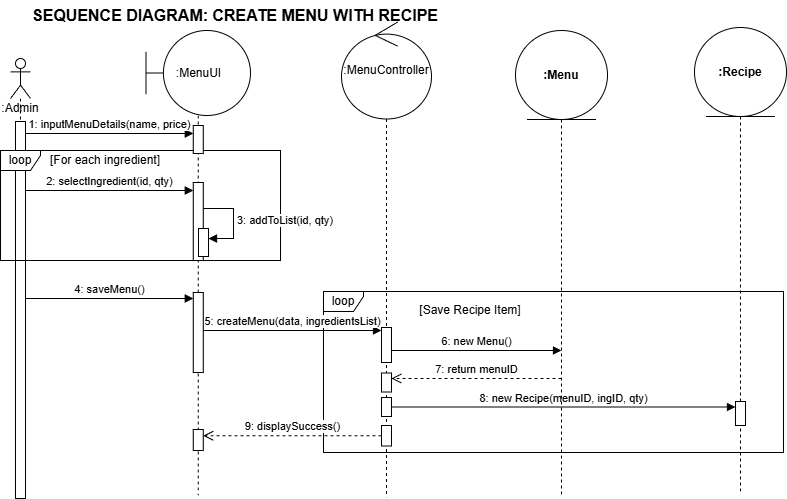

The diagram above was exported from draw.io. Its source (the exported page's mxGraphModel, read from the mxfile embedded in the PNG):
<mxGraphModel dx="827" dy="969" grid="0" gridSize="10" guides="1" tooltips="1" connect="1" arrows="1" fold="1" page="1" pageScale="1" pageWidth="850" pageHeight="1100" math="0" shadow="0">
  <root>
    <mxCell id="0" />
    <mxCell id="1" parent="0" />
    <mxCell id="loop2" parent="1" style="shape=umlFrame;whiteSpace=wrap;html=1;width=40;height=20;" value="loop" vertex="1">
      <mxGeometry height="161" width="460" x="353" y="311" as="geometry" />
    </mxCell>
    <mxCell id="title2" parent="1" style="text;html=1;strokeColor=none;fillColor=none;align=center;verticalAlign=middle;whiteSpace=wrap;rounded=0;fontStyle=1;fontSize=16;" value="SEQUENCE DIAGRAM: CREATE MENU WITH RECIPE" vertex="1">
      <mxGeometry height="30" width="450" x="40" y="20" as="geometry" />
    </mxCell>
    <mxCell id="seq1" parent="1" style="shape=umlLifeline;participant=umlActor;perimeter=lifelinePerimeter;whiteSpace=wrap;html=1;container=1;collapsible=0;recursiveResize=0;verticalAlign=top;spacingTop=36;outlineConnect=0;" value=":Admin" vertex="1">
      <mxGeometry height="437" width="20" x="40" y="78" as="geometry" />
    </mxCell>
    <mxCell id="MLtpdXep2Wh8ms4REdLa-9" parent="seq1" style="html=1;points=[[0,0,0,0,5],[0,1,0,0,-5],[1,0,0,0,5],[1,1,0,0,-5]];perimeter=orthogonalPerimeter;outlineConnect=0;targetShapes=umlLifeline;portConstraint=eastwest;newEdgeStyle={&quot;curved&quot;:0,&quot;rounded&quot;:0};" value="" vertex="1">
      <mxGeometry height="377" width="10" x="5" y="63" as="geometry" />
    </mxCell>
    <mxCell id="loop1" parent="1" style="shape=umlFrame;whiteSpace=wrap;html=1;width=40;height=20;" value="loop" vertex="1">
      <mxGeometry height="110" width="280" x="30" y="170" as="geometry" />
    </mxCell>
    <mxCell id="loopText" parent="1" style="text;html=1;strokeColor=none;fillColor=none;align=center;verticalAlign=middle;whiteSpace=wrap;rounded=0;" value="[For each ingredient]" vertex="1">
      <mxGeometry height="20" width="130" x="70" y="170" as="geometry" />
    </mxCell>
    <mxCell id="msg2" edge="1" parent="1" source="MLtpdXep2Wh8ms4REdLa-9" style="html=1;verticalAlign=bottom;endArrow=block;rounded=0;" target="MLtpdXep2Wh8ms4REdLa-11" value="2: selectIngredient(id, qty)">
      <mxGeometry relative="1" width="80" as="geometry">
        <Array as="points">
          <mxPoint x="110" y="210" />
        </Array>
        <mxPoint x="60" y="210" as="sourcePoint" />
        <mxPoint x="229.5" y="210" as="targetPoint" />
      </mxGeometry>
    </mxCell>
    <mxCell id="msg4" edge="1" parent="1" source="MLtpdXep2Wh8ms4REdLa-9" style="html=1;verticalAlign=bottom;endArrow=block;rounded=0;" target="MLtpdXep2Wh8ms4REdLa-16" value="4: saveMenu()">
      <mxGeometry relative="1" width="80" as="geometry">
        <Array as="points">
          <mxPoint x="96" y="318" />
        </Array>
        <mxPoint x="60" y="320" as="sourcePoint" />
        <mxPoint x="229.5" y="320" as="targetPoint" />
      </mxGeometry>
    </mxCell>
    <mxCell id="msg5" edge="1" parent="1" source="MLtpdXep2Wh8ms4REdLa-16" style="html=1;verticalAlign=bottom;endArrow=block;rounded=0;" target="MLtpdXep2Wh8ms4REdLa-17" value="5: createMenu(data, ingredientsList)">
      <mxGeometry relative="1" width="80" as="geometry">
        <Array as="points">
          <mxPoint x="270" y="350" />
        </Array>
        <mxPoint x="229.5" y="350" as="sourcePoint" />
        <mxPoint x="419" y="350" as="targetPoint" />
      </mxGeometry>
    </mxCell>
    <mxCell id="msg6" edge="1" parent="1" source="MLtpdXep2Wh8ms4REdLa-17" style="html=1;verticalAlign=bottom;endArrow=block;rounded=0;" value="6: new Menu()">
      <mxGeometry relative="1" width="80" as="geometry">
        <Array as="points">
          <mxPoint x="431.5" y="370" />
        </Array>
        <mxPoint x="416" y="370" as="sourcePoint" />
        <mxPoint x="591" y="370" as="targetPoint" />
      </mxGeometry>
    </mxCell>
    <mxCell id="msg8" edge="1" parent="1" source="MLtpdXep2Wh8ms4REdLa-21" style="html=1;verticalAlign=bottom;endArrow=block;rounded=0;" target="MLtpdXep2Wh8ms4REdLa-23" value="8: new Recipe(menuID, ingID, qty)">
      <mxGeometry relative="1" width="80" as="geometry">
        <mxPoint x="415" y="425" as="sourcePoint" />
        <mxPoint x="770" y="425" as="targetPoint" />
      </mxGeometry>
    </mxCell>
    <mxCell id="msg9" edge="1" parent="1" source="MLtpdXep2Wh8ms4REdLa-20" style="html=1;verticalAlign=bottom;endArrow=open;dashed=1;endSize=8;rounded=0;" target="MLtpdXep2Wh8ms4REdLa-19" value="9: displaySuccess()">
      <mxGeometry relative="1" width="80" as="geometry">
        <mxPoint x="413" y="455" as="sourcePoint" />
        <mxPoint x="228" y="455" as="targetPoint" />
      </mxGeometry>
    </mxCell>
    <mxCell id="MLtpdXep2Wh8ms4REdLa-4" parent="1" style="shape=umlLifeline;perimeter=lifelinePerimeter;whiteSpace=wrap;html=1;container=1;dropTarget=0;collapsible=0;recursiveResize=0;outlineConnect=0;portConstraint=eastwest;newEdgeStyle={&quot;curved&quot;:0,&quot;rounded&quot;:0};participant=umlEntity;size=89;" value="&lt;span style=&quot;font-weight: 700;&quot;&gt;:Menu&lt;/span&gt;" vertex="1">
      <mxGeometry height="464" width="92" x="545" y="50" as="geometry" />
    </mxCell>
    <mxCell id="MLtpdXep2Wh8ms4REdLa-6" parent="1" style="shape=umlLifeline;perimeter=lifelinePerimeter;whiteSpace=wrap;html=1;container=1;dropTarget=0;collapsible=0;recursiveResize=0;outlineConnect=0;portConstraint=eastwest;newEdgeStyle={&quot;curved&quot;:0,&quot;rounded&quot;:0};participant=umlBoundary;size=85;" value=":MenuUI" vertex="1">
      <mxGeometry height="465" width="104.5" x="175.5" y="50" as="geometry" />
    </mxCell>
    <mxCell id="MLtpdXep2Wh8ms4REdLa-10" parent="MLtpdXep2Wh8ms4REdLa-6" style="html=1;points=[[0,0,0,0,5],[0,1,0,0,-5],[1,0,0,0,5],[1,1,0,0,-5]];perimeter=orthogonalPerimeter;outlineConnect=0;targetShapes=umlLifeline;portConstraint=eastwest;newEdgeStyle={&quot;curved&quot;:0,&quot;rounded&quot;:0};" value="" vertex="1">
      <mxGeometry height="28" width="10" x="47.25" y="95" as="geometry" />
    </mxCell>
    <mxCell id="MLtpdXep2Wh8ms4REdLa-11" parent="MLtpdXep2Wh8ms4REdLa-6" style="html=1;points=[[0,0,0,0,5],[0,1,0,0,-5],[1,0,0,0,5],[1,1,0,0,-5]];perimeter=orthogonalPerimeter;outlineConnect=0;targetShapes=umlLifeline;portConstraint=eastwest;newEdgeStyle={&quot;curved&quot;:0,&quot;rounded&quot;:0};" value="" vertex="1">
      <mxGeometry height="78" width="10" x="47.25" y="152" as="geometry" />
    </mxCell>
    <mxCell id="MLtpdXep2Wh8ms4REdLa-14" parent="MLtpdXep2Wh8ms4REdLa-6" style="html=1;points=[[0,0,0,0,5],[0,1,0,0,-5],[1,0,0,0,5],[1,1,0,0,-5]];perimeter=orthogonalPerimeter;outlineConnect=0;targetShapes=umlLifeline;portConstraint=eastwest;newEdgeStyle={&quot;curved&quot;:0,&quot;rounded&quot;:0};" value="" vertex="1">
      <mxGeometry height="28" width="10" x="52.5" y="198" as="geometry" />
    </mxCell>
    <mxCell id="MLtpdXep2Wh8ms4REdLa-15" edge="1" parent="MLtpdXep2Wh8ms4REdLa-6" style="html=1;align=left;spacingLeft=2;endArrow=block;rounded=0;edgeStyle=orthogonalEdgeStyle;curved=0;rounded=0;" target="MLtpdXep2Wh8ms4REdLa-14" value="&lt;span style=&quot;text-align: center;&quot;&gt;3: addToList(id, qty)&lt;/span&gt;">
      <mxGeometry relative="1" as="geometry">
        <Array as="points">
          <mxPoint x="87.5" y="208" />
        </Array>
        <mxPoint x="57.5" y="178" as="sourcePoint" />
      </mxGeometry>
    </mxCell>
    <mxCell id="MLtpdXep2Wh8ms4REdLa-16" parent="MLtpdXep2Wh8ms4REdLa-6" style="html=1;points=[[0,0,0,0,5],[0,1,0,0,-5],[1,0,0,0,5],[1,1,0,0,-5]];perimeter=orthogonalPerimeter;outlineConnect=0;targetShapes=umlLifeline;portConstraint=eastwest;newEdgeStyle={&quot;curved&quot;:0,&quot;rounded&quot;:0};" value="" vertex="1">
      <mxGeometry height="80" width="10" x="47.25" y="262" as="geometry" />
    </mxCell>
    <mxCell id="MLtpdXep2Wh8ms4REdLa-19" parent="MLtpdXep2Wh8ms4REdLa-6" style="html=1;points=[[0,0,0,0,5],[0,1,0,0,-5],[1,0,0,0,5],[1,1,0,0,-5]];perimeter=orthogonalPerimeter;outlineConnect=0;targetShapes=umlLifeline;portConstraint=eastwest;newEdgeStyle={&quot;curved&quot;:0,&quot;rounded&quot;:0};" value="" vertex="1">
      <mxGeometry height="21" width="10" x="47.25" y="399" as="geometry" />
    </mxCell>
    <mxCell id="msg1" edge="1" parent="1" source="MLtpdXep2Wh8ms4REdLa-9" style="html=1;verticalAlign=bottom;endArrow=block;rounded=0;" target="MLtpdXep2Wh8ms4REdLa-10" value="1: inputMenuDetails(name, price)">
      <mxGeometry relative="1" width="80" as="geometry">
        <Array as="points">
          <mxPoint x="100.5" y="153" />
        </Array>
        <mxPoint x="70" y="153" as="sourcePoint" />
        <mxPoint x="230" y="153" as="targetPoint" />
      </mxGeometry>
    </mxCell>
    <mxCell id="MLtpdXep2Wh8ms4REdLa-5" parent="1" style="shape=umlLifeline;perimeter=lifelinePerimeter;whiteSpace=wrap;html=1;container=1;dropTarget=0;collapsible=0;recursiveResize=0;outlineConnect=0;portConstraint=eastwest;newEdgeStyle={&quot;curved&quot;:0,&quot;rounded&quot;:0};participant=umlControl;size=97;" value=":MenuController" vertex="1">
      <mxGeometry height="475.5" width="90" x="371" y="41.5" as="geometry" />
    </mxCell>
    <mxCell id="MLtpdXep2Wh8ms4REdLa-18" parent="MLtpdXep2Wh8ms4REdLa-5" style="html=1;points=[[0,0,0,0,5],[0,1,0,0,-5],[1,0,0,0,5],[1,1,0,0,-5]];perimeter=orthogonalPerimeter;outlineConnect=0;targetShapes=umlLifeline;portConstraint=eastwest;newEdgeStyle={&quot;curved&quot;:0,&quot;rounded&quot;:0};" value="" vertex="1">
      <mxGeometry height="19" width="10" x="40" y="351" as="geometry" />
    </mxCell>
    <mxCell id="MLtpdXep2Wh8ms4REdLa-20" parent="MLtpdXep2Wh8ms4REdLa-5" style="html=1;points=[[0,0,0,0,5],[0,1,0,0,-5],[1,0,0,0,5],[1,1,0,0,-5]];perimeter=orthogonalPerimeter;outlineConnect=0;targetShapes=umlLifeline;portConstraint=eastwest;newEdgeStyle={&quot;curved&quot;:0,&quot;rounded&quot;:0};" value="" vertex="1">
      <mxGeometry height="20.5" width="10" x="40" y="403.5" as="geometry" />
    </mxCell>
    <mxCell id="MLtpdXep2Wh8ms4REdLa-21" parent="MLtpdXep2Wh8ms4REdLa-5" style="html=1;points=[[0,0,0,0,5],[0,1,0,0,-5],[1,0,0,0,5],[1,1,0,0,-5]];perimeter=orthogonalPerimeter;outlineConnect=0;targetShapes=umlLifeline;portConstraint=eastwest;newEdgeStyle={&quot;curved&quot;:0,&quot;rounded&quot;:0};" value="" vertex="1">
      <mxGeometry height="19" width="10" x="40" y="375.5" as="geometry" />
    </mxCell>
    <mxCell id="msg7" edge="1" parent="1" style="html=1;verticalAlign=bottom;endArrow=open;dashed=1;endSize=8;rounded=0;" target="MLtpdXep2Wh8ms4REdLa-18" value="7: return menuID">
      <mxGeometry relative="1" width="80" as="geometry">
        <mxPoint x="591" y="398" as="sourcePoint" />
        <mxPoint x="416" y="398" as="targetPoint" />
      </mxGeometry>
    </mxCell>
    <mxCell id="loopText2" parent="1" style="text;html=1;strokeColor=none;fillColor=none;align=center;verticalAlign=middle;whiteSpace=wrap;rounded=0;" value="[Save Recipe Item]" vertex="1">
      <mxGeometry height="20" width="130" x="435" y="320" as="geometry" />
    </mxCell>
    <mxCell id="MLtpdXep2Wh8ms4REdLa-8" parent="1" style="shape=umlLifeline;perimeter=lifelinePerimeter;whiteSpace=wrap;html=1;container=1;dropTarget=0;collapsible=0;recursiveResize=0;outlineConnect=0;portConstraint=eastwest;newEdgeStyle={&quot;curved&quot;:0,&quot;rounded&quot;:0};participant=umlEntity;size=89;" value="&lt;span style=&quot;font-weight: 700;&quot;&gt;:Recipe&lt;/span&gt;" vertex="1">
      <mxGeometry height="466" width="92" x="724" y="47" as="geometry" />
    </mxCell>
    <mxCell id="MLtpdXep2Wh8ms4REdLa-23" parent="MLtpdXep2Wh8ms4REdLa-8" style="html=1;points=[[0,0,0,0,5],[0,1,0,0,-5],[1,0,0,0,5],[1,1,0,0,-5]];perimeter=orthogonalPerimeter;outlineConnect=0;targetShapes=umlLifeline;portConstraint=eastwest;newEdgeStyle={&quot;curved&quot;:0,&quot;rounded&quot;:0};" value="" vertex="1">
      <mxGeometry height="24" width="10" x="41" y="374" as="geometry" />
    </mxCell>
    <mxCell id="MLtpdXep2Wh8ms4REdLa-17" parent="1" style="html=1;points=[[0,0,0,0,5],[0,1,0,0,-5],[1,0,0,0,5],[1,1,0,0,-5]];perimeter=orthogonalPerimeter;outlineConnect=0;targetShapes=umlLifeline;portConstraint=eastwest;newEdgeStyle={&quot;curved&quot;:0,&quot;rounded&quot;:0};" value="" vertex="1">
      <mxGeometry height="35" width="10" x="411" y="347" as="geometry" />
    </mxCell>
  </root>
</mxGraphModel>